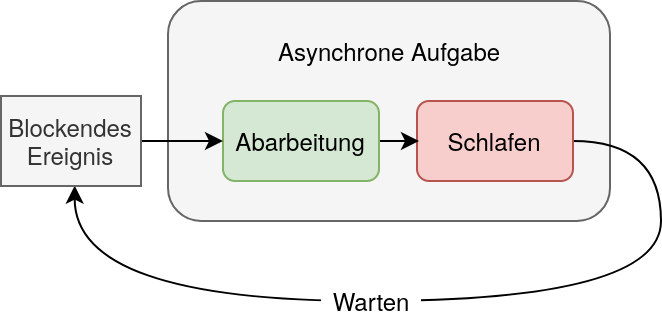

The diagram above was exported from draw.io. Its source (the exported page's mxGraphModel, read from the mxfile embedded in the PNG):
<mxGraphModel dx="3020" dy="409" grid="1" gridSize="10" guides="1" tooltips="1" connect="1" arrows="1" fold="1" page="1" pageScale="1" pageWidth="850" pageHeight="1100" math="0" shadow="0">
  <root>
    <mxCell id="0" />
    <mxCell id="1" parent="0" />
    <mxCell id="2" value="" style="rounded=1;whiteSpace=wrap;html=1;fillColor=#f5f5f5;strokeColor=#666666;fontColor=#333333;" vertex="1" parent="1">
      <mxGeometry x="203.5" y="1290" width="221" height="110" as="geometry" />
    </mxCell>
    <mxCell id="3" style="edgeStyle=orthogonalEdgeStyle;curved=1;comic=0;orthogonalLoop=1;jettySize=auto;html=1;exitX=1;exitY=0.5;exitDx=0;exitDy=0;entryX=0.526;entryY=0.996;entryDx=0;entryDy=0;startArrow=none;startFill=0;endArrow=classic;endFill=1;strokeColor=default;entryPerimeter=0;" edge="1" source="4" target="9" parent="1">
      <mxGeometry relative="1" as="geometry">
        <Array as="points">
          <mxPoint x="450" y="1360" />
          <mxPoint x="450" y="1440" />
          <mxPoint x="157" y="1440" />
        </Array>
      </mxGeometry>
    </mxCell>
    <mxCell id="4" value="Schlafen" style="rounded=1;whiteSpace=wrap;html=1;fillColor=#f8cecc;strokeColor=#b85450;" vertex="1" parent="1">
      <mxGeometry x="328" y="1340" width="78" height="40" as="geometry" />
    </mxCell>
    <mxCell id="5" value="Asynchrone Aufgabe" style="text;html=1;align=center;verticalAlign=middle;resizable=0;points=[];autosize=1;strokeColor=none;fillColor=none;" vertex="1" parent="1">
      <mxGeometry x="249" y="1305" width="130" height="20" as="geometry" />
    </mxCell>
    <mxCell id="6" style="edgeStyle=orthogonalEdgeStyle;curved=1;comic=0;orthogonalLoop=1;jettySize=auto;html=1;exitX=1;exitY=0.5;exitDx=0;exitDy=0;startArrow=none;startFill=0;endArrow=classic;endFill=1;strokeColor=default;" edge="1" source="7" parent="1">
      <mxGeometry relative="1" as="geometry">
        <mxPoint x="329" y="1360" as="targetPoint" />
      </mxGeometry>
    </mxCell>
    <mxCell id="7" value="Abarbeitung" style="rounded=1;whiteSpace=wrap;html=1;fillColor=#d5e8d4;strokeColor=#82b366;" vertex="1" parent="1">
      <mxGeometry x="231" y="1340" width="78" height="40" as="geometry" />
    </mxCell>
    <mxCell id="8" style="edgeStyle=orthogonalEdgeStyle;curved=1;comic=0;orthogonalLoop=1;jettySize=auto;html=1;startArrow=none;startFill=0;endArrow=classic;endFill=1;strokeColor=default;" edge="1" target="7" parent="1">
      <mxGeometry relative="1" as="geometry">
        <mxPoint x="190" y="1360" as="sourcePoint" />
      </mxGeometry>
    </mxCell>
    <mxCell id="9" value="Blockendes Ereignis" style="rounded=0;whiteSpace=wrap;html=1;fillColor=#f5f5f5;fontColor=#333333;strokeColor=#666666;" vertex="1" parent="1">
      <mxGeometry x="120" y="1337.5" width="70" height="45" as="geometry" />
    </mxCell>
    <mxCell id="10" value="Warten" style="text;html=1;align=center;verticalAlign=middle;resizable=0;points=[];autosize=1;strokeColor=none;fillColor=default;" vertex="1" parent="1">
      <mxGeometry x="280" y="1430" width="50" height="20" as="geometry" />
    </mxCell>
  </root>
</mxGraphModel>